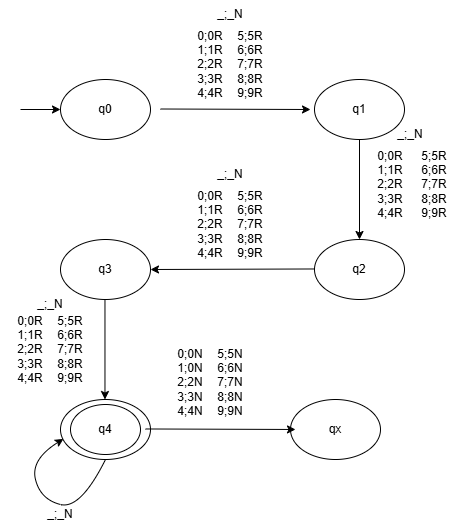

The diagram above was exported from draw.io. Its source (the exported page's mxGraphModel, read from the mxfile embedded in the PNG):
<mxGraphModel dx="923" dy="399" grid="1" gridSize="10" guides="1" tooltips="1" connect="1" arrows="1" fold="1" page="1" pageScale="1" pageWidth="827" pageHeight="1169" math="0" shadow="0">
  <root>
    <mxCell id="0" />
    <mxCell id="1" parent="0" />
    <mxCell id="68kX_reL1RbDqGZeBrRv-21" value="q0" style="ellipse;whiteSpace=wrap;html=1;" parent="1" vertex="1">
      <mxGeometry x="780" y="180" width="90" height="60" as="geometry" />
    </mxCell>
    <mxCell id="68kX_reL1RbDqGZeBrRv-22" value="q1" style="ellipse;whiteSpace=wrap;html=1;" parent="1" vertex="1">
      <mxGeometry x="1034" y="180" width="90" height="60" as="geometry" />
    </mxCell>
    <mxCell id="68kX_reL1RbDqGZeBrRv-23" value="q2" style="ellipse;whiteSpace=wrap;html=1;" parent="1" vertex="1">
      <mxGeometry x="1034" y="340" width="90" height="60" as="geometry" />
    </mxCell>
    <mxCell id="68kX_reL1RbDqGZeBrRv-24" value="q3" style="ellipse;whiteSpace=wrap;html=1;" parent="1" vertex="1">
      <mxGeometry x="780" y="340" width="90" height="60" as="geometry" />
    </mxCell>
    <mxCell id="68kX_reL1RbDqGZeBrRv-25" value="q4" style="ellipse;whiteSpace=wrap;html=1;" parent="1" vertex="1">
      <mxGeometry x="780" y="500" width="90" height="60" as="geometry" />
    </mxCell>
    <mxCell id="68kX_reL1RbDqGZeBrRv-26" value="qx" style="ellipse;whiteSpace=wrap;html=1;" parent="1" vertex="1">
      <mxGeometry x="1010" y="500" width="90" height="60" as="geometry" />
    </mxCell>
    <mxCell id="68kX_reL1RbDqGZeBrRv-27" value="" style="endArrow=classic;html=1;rounded=0;" parent="1" edge="1">
      <mxGeometry width="50" height="50" relative="1" as="geometry">
        <mxPoint x="740" y="210" as="sourcePoint" />
        <mxPoint x="780" y="210" as="targetPoint" />
      </mxGeometry>
    </mxCell>
    <mxCell id="68kX_reL1RbDqGZeBrRv-28" value="" style="endArrow=classic;html=1;rounded=0;" parent="1" edge="1">
      <mxGeometry width="50" height="50" relative="1" as="geometry">
        <mxPoint x="880" y="209.5" as="sourcePoint" />
        <mxPoint x="1030" y="210" as="targetPoint" />
      </mxGeometry>
    </mxCell>
    <mxCell id="68kX_reL1RbDqGZeBrRv-29" value="0;0R&lt;br&gt;1;1R&lt;br&gt;2;2R&lt;br&gt;3;3R&lt;br&gt;4;4R" style="text;html=1;whiteSpace=wrap;strokeColor=none;fillColor=none;align=center;verticalAlign=middle;rounded=0;" parent="1" vertex="1">
      <mxGeometry x="900" y="150" width="60" height="30" as="geometry" />
    </mxCell>
    <mxCell id="68kX_reL1RbDqGZeBrRv-30" value="" style="endArrow=classic;html=1;rounded=0;entryX=0.5;entryY=0;entryDx=0;entryDy=0;exitX=0.5;exitY=1;exitDx=0;exitDy=0;" parent="1" source="68kX_reL1RbDqGZeBrRv-22" target="68kX_reL1RbDqGZeBrRv-23" edge="1">
      <mxGeometry width="50" height="50" relative="1" as="geometry">
        <mxPoint x="1060" y="240" as="sourcePoint" />
        <mxPoint x="1210" y="240.5" as="targetPoint" />
      </mxGeometry>
    </mxCell>
    <mxCell id="68kX_reL1RbDqGZeBrRv-32" value="" style="endArrow=classic;html=1;rounded=0;entryX=1;entryY=0.5;entryDx=0;entryDy=0;" parent="1" target="68kX_reL1RbDqGZeBrRv-24" edge="1">
      <mxGeometry width="50" height="50" relative="1" as="geometry">
        <mxPoint x="1034" y="369.47" as="sourcePoint" />
        <mxPoint x="1184" y="369.97" as="targetPoint" />
      </mxGeometry>
    </mxCell>
    <mxCell id="68kX_reL1RbDqGZeBrRv-34" value="" style="endArrow=classic;html=1;rounded=0;entryX=0.5;entryY=0;entryDx=0;entryDy=0;exitX=0.5;exitY=1;exitDx=0;exitDy=0;" parent="1" edge="1">
      <mxGeometry width="50" height="50" relative="1" as="geometry">
        <mxPoint x="824.47" y="400" as="sourcePoint" />
        <mxPoint x="824.47" y="500" as="targetPoint" />
      </mxGeometry>
    </mxCell>
    <mxCell id="68kX_reL1RbDqGZeBrRv-36" value="" style="endArrow=classic;html=1;rounded=0;" parent="1" edge="1">
      <mxGeometry width="50" height="50" relative="1" as="geometry">
        <mxPoint x="865" y="529.47" as="sourcePoint" />
        <mxPoint x="1015" y="529.97" as="targetPoint" />
      </mxGeometry>
    </mxCell>
    <mxCell id="68kX_reL1RbDqGZeBrRv-37" value="q4" style="ellipse;whiteSpace=wrap;html=1;" parent="1" vertex="1">
      <mxGeometry x="790" y="505" width="70" height="50" as="geometry" />
    </mxCell>
    <mxCell id="68kX_reL1RbDqGZeBrRv-41" value="5;5R&lt;br&gt;6;6R&lt;br&gt;7;7R&lt;br&gt;8;8R&lt;br&gt;9;9R" style="text;html=1;whiteSpace=wrap;strokeColor=none;fillColor=none;align=center;verticalAlign=middle;rounded=0;" parent="1" vertex="1">
      <mxGeometry x="940" y="150" width="60" height="30" as="geometry" />
    </mxCell>
    <mxCell id="68kX_reL1RbDqGZeBrRv-44" value="0;0R&lt;br&gt;1;1R&lt;br&gt;2;2R&lt;br&gt;3;3R&lt;br&gt;4;4R" style="text;html=1;whiteSpace=wrap;strokeColor=none;fillColor=none;align=center;verticalAlign=middle;rounded=0;" parent="1" vertex="1">
      <mxGeometry x="1080" y="270" width="60" height="30" as="geometry" />
    </mxCell>
    <mxCell id="68kX_reL1RbDqGZeBrRv-45" value="5;5R&lt;br&gt;6;6R&lt;br&gt;7;7R&lt;br&gt;8;8R&lt;br&gt;9;9R" style="text;html=1;whiteSpace=wrap;strokeColor=none;fillColor=none;align=center;verticalAlign=middle;rounded=0;" parent="1" vertex="1">
      <mxGeometry x="1124" y="270" width="60" height="30" as="geometry" />
    </mxCell>
    <mxCell id="68kX_reL1RbDqGZeBrRv-46" value="0;0R&lt;br&gt;1;1R&lt;br&gt;2;2R&lt;br&gt;3;3R&lt;br&gt;4;4R" style="text;html=1;whiteSpace=wrap;strokeColor=none;fillColor=none;align=center;verticalAlign=middle;rounded=0;" parent="1" vertex="1">
      <mxGeometry x="900" y="310" width="60" height="30" as="geometry" />
    </mxCell>
    <mxCell id="68kX_reL1RbDqGZeBrRv-48" value="5;5R&lt;br&gt;6;6R&lt;br&gt;7;7R&lt;br&gt;8;8R&lt;br&gt;9;9R" style="text;html=1;whiteSpace=wrap;strokeColor=none;fillColor=none;align=center;verticalAlign=middle;rounded=0;" parent="1" vertex="1">
      <mxGeometry x="940" y="310" width="60" height="30" as="geometry" />
    </mxCell>
    <mxCell id="68kX_reL1RbDqGZeBrRv-49" value="0;0R&lt;br&gt;1;1R&lt;br&gt;2;2R&lt;br&gt;3;3R&lt;br&gt;4;4R" style="text;html=1;whiteSpace=wrap;strokeColor=none;fillColor=none;align=center;verticalAlign=middle;rounded=0;" parent="1" vertex="1">
      <mxGeometry x="720" y="435" width="60" height="30" as="geometry" />
    </mxCell>
    <mxCell id="68kX_reL1RbDqGZeBrRv-50" value="5;5R&lt;br&gt;6;6R&lt;br&gt;7;7R&lt;br&gt;8;8R&lt;br&gt;9;9R" style="text;html=1;whiteSpace=wrap;strokeColor=none;fillColor=none;align=center;verticalAlign=middle;rounded=0;" parent="1" vertex="1">
      <mxGeometry x="760" y="435" width="60" height="30" as="geometry" />
    </mxCell>
    <mxCell id="68kX_reL1RbDqGZeBrRv-52" value="0;0N&lt;br&gt;1;0N&lt;br&gt;2;2N&lt;br&gt;3;3N&lt;br&gt;4;4N" style="text;html=1;whiteSpace=wrap;strokeColor=none;fillColor=none;align=center;verticalAlign=middle;rounded=0;" parent="1" vertex="1">
      <mxGeometry x="880" y="470" width="60" height="25" as="geometry" />
    </mxCell>
    <mxCell id="68kX_reL1RbDqGZeBrRv-53" value="5;5N&lt;br&gt;6;6N&lt;br&gt;7;7N&lt;br&gt;8;8N&lt;br&gt;9;9N" style="text;html=1;whiteSpace=wrap;strokeColor=none;fillColor=none;align=center;verticalAlign=middle;rounded=0;" parent="1" vertex="1">
      <mxGeometry x="920" y="467.5" width="60" height="30" as="geometry" />
    </mxCell>
    <mxCell id="68kX_reL1RbDqGZeBrRv-56" value="_;_N" style="text;html=1;whiteSpace=wrap;strokeColor=none;fillColor=none;align=center;verticalAlign=middle;rounded=0;" parent="1" vertex="1">
      <mxGeometry x="920" y="100" width="60" height="30" as="geometry" />
    </mxCell>
    <mxCell id="68kX_reL1RbDqGZeBrRv-57" value="_;_N" style="text;html=1;whiteSpace=wrap;strokeColor=none;fillColor=none;align=center;verticalAlign=middle;rounded=0;" parent="1" vertex="1">
      <mxGeometry x="920" y="260" width="60" height="30" as="geometry" />
    </mxCell>
    <mxCell id="68kX_reL1RbDqGZeBrRv-58" value="_;_N" style="text;html=1;whiteSpace=wrap;strokeColor=none;fillColor=none;align=center;verticalAlign=middle;rounded=0;" parent="1" vertex="1">
      <mxGeometry x="1100" y="220" width="60" height="30" as="geometry" />
    </mxCell>
    <mxCell id="68kX_reL1RbDqGZeBrRv-60" value="_;_N" style="text;html=1;whiteSpace=wrap;strokeColor=none;fillColor=none;align=center;verticalAlign=middle;rounded=0;" parent="1" vertex="1">
      <mxGeometry x="740" y="390" width="60" height="30" as="geometry" />
    </mxCell>
    <mxCell id="Z0OevClhNYqgHVZIUm7u-1" value="" style="curved=1;endArrow=classic;html=1;rounded=0;exitX=0.5;exitY=1;exitDx=0;exitDy=0;entryX=0.033;entryY=0.657;entryDx=0;entryDy=0;entryPerimeter=0;" edge="1" parent="1" source="68kX_reL1RbDqGZeBrRv-25" target="68kX_reL1RbDqGZeBrRv-25">
      <mxGeometry width="50" height="50" relative="1" as="geometry">
        <mxPoint x="750" y="610" as="sourcePoint" />
        <mxPoint x="800" y="560" as="targetPoint" />
        <Array as="points">
          <mxPoint x="800" y="610" />
          <mxPoint x="760" y="600" />
          <mxPoint x="750" y="560" />
        </Array>
      </mxGeometry>
    </mxCell>
    <mxCell id="Z0OevClhNYqgHVZIUm7u-3" value="_;_N" style="text;html=1;whiteSpace=wrap;strokeColor=none;fillColor=none;align=center;verticalAlign=middle;rounded=0;" vertex="1" parent="1">
      <mxGeometry x="750" y="600" width="60" height="30" as="geometry" />
    </mxCell>
  </root>
</mxGraphModel>